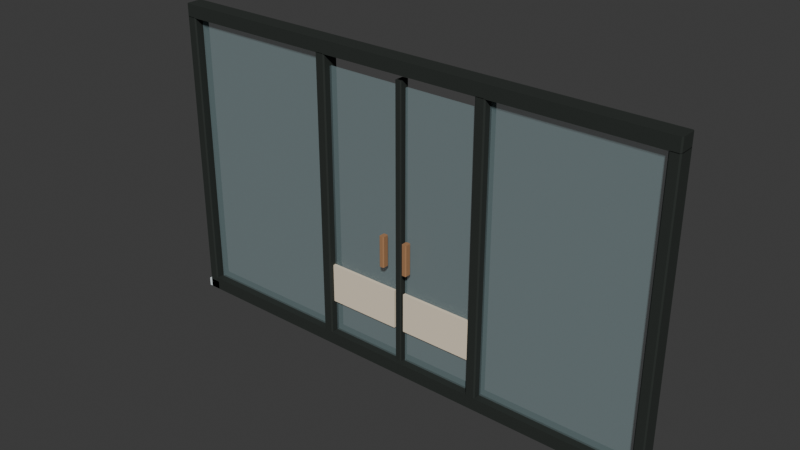 # Source: gh_glass_partition_v01.blend  (saved by Blender 5.2.44; exported with 4.5.12 LTS)
import bpy
from mathutils import Matrix  # noqa: F401  (used for matrix-valued properties, if any)

bpy.ops.wm.read_factory_settings(use_empty=True)
scene = bpy.context.scene
scene.name = 'Scene'

# ---- collections
col_collection = bpy.data.collections.new('Collection'); scene.collection.children.link(col_collection)

# ---- images (referenced by path relative to the original .blend; pixels are not part of the script)
import os
ASSET_DIR = os.environ.get("B2B_ASSET_DIR", "")  # directory of the original .blend (textures are referenced by path, not embedded)
HERE = os.path.dirname(os.path.abspath(__file__))  # packed textures are extracted next to this script under _unpacked/

def load_image(name, relpath, width, height, colorspace="sRGB"):
    """Load a texture the original file referenced (path relative to the .blend, or extracted next to this script)."""
    p = next((c for c in (os.path.join(HERE, relpath), os.path.join(ASSET_DIR, relpath)) if relpath and os.path.exists(c)), "")
    if p:
        img = bpy.data.images.load(p, check_existing=True)
        img.name = name
    else:  # same state as the original file: an image datablock whose file is absent (Cycles renders it pink)
        img = bpy.data.images.new(name, width, height)
        img.source = "FILE"
        img.filepath = "//" + (relpath or name)
    img.colorspace_settings.name = colorspace
    return img
img_github_architecture_palette_png = load_image('github_architecture_palette.png', '_unpacked/github_architecture_palette.639528c4.png', 64, 4, 'sRGB')

# ---- materials (node trees are filled in below, after node groups)
mat_github_architecture_palette = bpy.data.materials.new('github_architecture_palette')
mat_clear_architectural_glazing = bpy.data.materials.new('clear_architectural_glazing')
mat_clear_architectural_glazing.use_backface_culling = True

# ---- material node trees
mat_github_architecture_palette.use_nodes = True; mat_github_architecture_palette.node_tree.nodes.clear()
_N = mat_github_architecture_palette.node_tree.nodes; _L = mat_github_architecture_palette.node_tree.links
n0 = _N.new('ShaderNodeBsdfPrincipled'); n0.name = 'Principled BSDF'; n0.location = (-200, 100)
n0.inputs[2].default_value = 0.82
n0.inputs[10].default_value = 0.005
n1 = _N.new('ShaderNodeOutputMaterial'); n1.name = 'Material Output'; n1.location = (200, 100)
n2 = _N.new('ShaderNodeTexImage'); n2.name = 'Image Texture'; n2.location = (0, 0)
n2.image = img_github_architecture_palette_png
n2.interpolation = 'Closest'
_L.new(n0.outputs[0], n1.inputs[0])
_L.new(n2.outputs[0], n0.inputs[0])
n1.is_active_output = True
mat_clear_architectural_glazing.use_nodes = True; mat_clear_architectural_glazing.node_tree.nodes.clear()
_N = mat_clear_architectural_glazing.node_tree.nodes; _L = mat_clear_architectural_glazing.node_tree.links
n0 = _N.new('ShaderNodeBsdfPrincipled'); n0.name = 'Principled BSDF'; n0.location = (-200, 100)
n0.inputs[0].default_value = (0.55, 0.78, 0.82, 0.12)
n0.inputs[2].default_value = 0.32
n0.inputs[4].default_value = 0.12
n0.inputs[10].default_value = 0.005
n1 = _N.new('ShaderNodeOutputMaterial'); n1.name = 'Material Output'; n1.location = (200, 100)
_L.new(n0.outputs[0], n1.inputs[0])
n1.is_active_output = True

# ---- world
world_world = bpy.data.worlds.new('World'); scene.world = world_world
world_world.use_nodes = True; world_world.node_tree.nodes.clear()
_N = world_world.node_tree.nodes; _L = world_world.node_tree.links
n0 = _N.new('ShaderNodeOutputWorld'); n0.name = 'World Output'; n0.location = (200, 100)
n1 = _N.new('ShaderNodeBackground'); n1.name = 'Background'; n1.location = (-200, 100)
n1.inputs[0].default_value = (0.05088, 0.05088, 0.05088, 1.0)
_L.new(n1.outputs[0], n0.inputs[0])
n0.is_active_output = True
world_world.color = (0.05088, 0.05088, 0.05088)
world_world.sun_shadow_jitter_overblur = 0.0

# ---- meshes
me_partition = bpy.data.meshes.new('partition')
me_partition.from_pydata([(-2.986, 0.1, 0.15), (-2.894, 0.1, 0.15), (-2.88, 0.086, 0.15), (-2.88, -0.086, 0.15), (-2.894, -0.1, 0.15), (-2.986, -0.1, 0.15), (-3.0, -0.086, 0.15), (-3.0, 0.086, 0.15), (-2.986, 0.1, 3.45), (-2.894, 0.1, 3.45), (-2.88, 0.086, 3.45), (-2.88, -0.086, 3.45), (-2.894, -0.1, 3.45), (-2.986, -0.1, 3.45), (-3.0, -0.086, 3.45), (-3.0, 0.086, 3.45), (-1.046, 0.1, 0.15), (-0.954, 0.1, 0.15), (-0.94, 0.086, 0.15), (-0.94, -0.086, 0.15), (-0.954, -0.1, 0.15), (-1.046, -0.1, 0.15), (-1.06, -0.086, 0.15), (-1.06, 0.086, 0.15), (-1.046, 0.1, 3.45), (-0.954, 0.1, 3.45), (-0.94, 0.086, 3.45), (-0.94, -0.086, 3.45), (-0.954, -0.1, 3.45), (-1.046, -0.1, 3.45), (-1.06, -0.086, 3.45), (-1.06, 0.086, 3.45), (0.954, 0.1, 0.15), (1.046, 0.1, 0.15), (1.06, 0.086, 0.15), (1.06, -0.086, 0.15), (1.046, -0.1, 0.15), (0.954, -0.1, 0.15), (0.94, -0.086, 0.15), (0.94, 0.086, 0.15), (0.954, 0.1, 3.45), (1.046, 0.1, 3.45), (1.06, 0.086, 3.45), (1.06, -0.086, 3.45), (1.046, -0.1, 3.45), (0.954, -0.1, 3.45), (0.94, -0.086, 3.45), (0.94, 0.086, 3.45), (2.894, 0.1, 0.15), (2.986, 0.1, 0.15), (3.0, 0.086, 0.15), (3.0, -0.086, 0.15), (2.986, -0.1, 0.15), (2.894, -0.1, 0.15), (2.88, -0.086, 0.15), (2.88, 0.086, 0.15), (2.894, 0.1, 3.45), (2.986, 0.1, 3.45), (3.0, 0.086, 3.45), (3.0, -0.086, 3.45), (2.986, -0.1, 3.45), (2.894, -0.1, 3.45), (2.88, -0.086, 3.45), (2.88, 0.086, 3.45), (-2.986, 0.1, 0.0), (2.986, 0.1, 0.0), (3.0, 0.086, 0.0), (3.0, -0.086, 0.0), (2.986, -0.1, 0.0), (-2.986, -0.1, 0.0), (-3.0, -0.086, 0.0), (-3.0, 0.086, 0.0), (-2.986, 0.1, 0.15), (2.986, 0.1, 0.15), (3.0, 0.086, 0.15), (3.0, -0.086, 0.15), (2.986, -0.1, 0.15), (-2.986, -0.1, 0.15), (-3.0, -0.086, 0.15), (-3.0, 0.086, 0.15), (-2.986, 0.1, 3.445), (2.986, 0.1, 3.445), (3.0, 0.086, 3.445), (3.0, -0.086, 3.445), (2.986, -0.1, 3.445), (-2.986, -0.1, 3.445), (-3.0, -0.086, 3.445), (-3.0, 0.086, 3.445), (-2.986, 0.1, 3.595), (2.986, 0.1, 3.595), (3.0, 0.086, 3.595), (3.0, -0.086, 3.595), (2.986, -0.1, 3.595), (-2.986, -0.1, 3.595), (-3.0, -0.086, 3.595), (-3.0, 0.086, 3.595), (-2.86, 0.0125, 0.125), (-1.06, 0.0125, 0.125), (-1.06, -0.0125, 0.125), (-2.86, -0.0125, 0.125), (-2.86, 0.0125, 3.475), (-1.06, 0.0125, 3.475), (-1.06, -0.0125, 3.475), (-2.86, -0.0125, 3.475), (1.06, 0.0125, 0.125), (2.86, 0.0125, 0.125), (2.86, -0.0125, 0.125), (1.06, -0.0125, 0.125), (1.06, 0.0125, 3.475), (2.86, 0.0125, 3.475), (2.86, -0.0125, 3.475), (1.06, -0.0125, 3.475), (-0.94, 0.0125, 0.14), (-0.06, 0.0125, 0.14), (-0.06, -0.0125, 0.14), (-0.94, -0.0125, 0.14), (-0.94, 0.0125, 3.3), (-0.06, 0.0125, 3.3), (-0.06, -0.0125, 3.3), (-0.94, -0.0125, 3.3), (-0.94, -0.0125, 0.54), (-0.06, -0.0125, 0.54), (-0.06, -0.0475, 0.54), (-0.94, -0.0475, 0.54), (-0.94, -0.0125, 1.0), (-0.06, -0.0125, 1.0), (-0.06, -0.0475, 1.0), (-0.94, -0.0475, 1.0), (0.06, 0.0125, 0.14), (0.94, 0.0125, 0.14), (0.94, -0.0125, 0.14), (0.06, -0.0125, 0.14), (0.06, 0.0125, 3.3), (0.94, 0.0125, 3.3), (0.94, -0.0125, 3.3), (0.06, -0.0125, 3.3), (0.06, -0.0125, 0.54), (0.94, -0.0125, 0.54), (0.94, -0.0475, 0.54), (0.06, -0.0475, 0.54), (0.06, -0.0125, 1.0), (0.94, -0.0125, 1.0), (0.94, -0.0475, 1.0), (0.06, -0.0475, 1.0), (-0.0275, 0.06, 0.07), (0.0275, 0.06, 0.07), (0.0375, 0.05, 0.07), (0.0375, -0.05, 0.07), (0.0275, -0.06, 0.07), (-0.0275, -0.06, 0.07), (-0.0375, -0.05, 0.07), (-0.0375, 0.05, 0.07), (-0.0275, 0.06, 3.37), (0.0275, 0.06, 3.37), (0.0375, 0.05, 3.37), (0.0375, -0.05, 3.37), (0.0275, -0.06, 3.37), (-0.0275, -0.06, 3.37), (-0.0375, -0.05, 3.37), (-0.0375, 0.05, 3.37), (-0.17, -0.07, 1.3), (-0.13, -0.07, 1.3), (-0.12, -0.08, 1.3), (-0.12, -0.14, 1.3), (-0.13, -0.15, 1.3), (-0.17, -0.15, 1.3), (-0.18, -0.14, 1.3), (-0.18, -0.08, 1.3), (-0.17, -0.07, 1.66), (-0.13, -0.07, 1.66), (-0.12, -0.08, 1.66), (-0.12, -0.14, 1.66), (-0.13, -0.15, 1.66), (-0.17, -0.15, 1.66), (-0.18, -0.14, 1.66), (-0.18, -0.08, 1.66), (0.13, -0.07, 1.3), (0.17, -0.07, 1.3), (0.18, -0.08, 1.3), (0.18, -0.14, 1.3), (0.17, -0.15, 1.3), (0.13, -0.15, 1.3), (0.12, -0.14, 1.3), (0.12, -0.08, 1.3), (0.13, -0.07, 1.66), (0.17, -0.07, 1.66), (0.18, -0.08, 1.66), (0.18, -0.14, 1.66), (0.17, -0.15, 1.66), (0.13, -0.15, 1.66), (0.12, -0.14, 1.66), (0.12, -0.08, 1.66), (-3.02, 0.1, 0.0), (-2.86, 0.1, 0.0), (-2.86, -0.1, 0.0), (-3.02, -0.1, 0.0), (-3.02, 0.1, 0.1), (-2.86, 0.1, 0.1), (-2.86, -0.1, 0.1), (-3.02, -0.1, 0.1), (2.86, 0.1, 0.0), (3.02, 0.1, 0.0), (3.02, -0.1, 0.0), (2.86, -0.1, 0.0), (2.86, 0.1, 0.1), (3.02, 0.1, 0.1), (3.02, -0.1, 0.1), (2.86, -0.1, 0.1)], [], [(7, 0, 1, 2, 3, 4, 5, 6), (8, 15, 14, 13, 12, 11, 10, 9), (0, 8, 9, 1), (1, 9, 10, 2), (2, 10, 11, 3), (3, 11, 12, 4), (4, 12, 13, 5), (5, 13, 14, 6), (6, 14, 15, 7), (7, 15, 8, 0), (23, 16, 17, 18, 19, 20, 21, 22), (24, 31, 30, 29, 28, 27, 26, 25), (16, 24, 25, 17), (17, 25, 26, 18), (18, 26, 27, 19), (19, 27, 28, 20), (20, 28, 29, 21), (21, 29, 30, 22), (22, 30, 31, 23), (23, 31, 24, 16), (39, 32, 33, 34, 35, 36, 37, 38), (40, 47, 46, 45, 44, 43, 42, 41), (32, 40, 41, 33), (33, 41, 42, 34), (34, 42, 43, 35), (35, 43, 44, 36), (36, 44, 45, 37), (37, 45, 46, 38), (38, 46, 47, 39), (39, 47, 40, 32), (55, 48, 49, 50, 51, 52, 53, 54), (56, 63, 62, 61, 60, 59, 58, 57), (48, 56, 57, 49), (49, 57, 58, 50), (50, 58, 59, 51), (51, 59, 60, 52), (52, 60, 61, 53), (53, 61, 62, 54), (54, 62, 63, 55), (55, 63, 56, 48), (71, 64, 65, 66, 67, 68, 69, 70), (72, 79, 78, 77, 76, 75, 74, 73), (64, 72, 73, 65), (65, 73, 74, 66), (66, 74, 75, 67), (67, 75, 76, 68), (68, 76, 77, 69), (69, 77, 78, 70), (70, 78, 79, 71), (71, 79, 72, 64), (87, 80, 81, 82, 83, 84, 85, 86), (88, 95, 94, 93, 92, 91, 90, 89), (80, 88, 89, 81), (81, 89, 90, 82), (82, 90, 91, 83), (83, 91, 92, 84), (84, 92, 93, 85), (85, 93, 94, 86), (86, 94, 95, 87), (87, 95, 88, 80), (99, 96, 97, 98), (100, 103, 102, 101), (96, 100, 101, 97), (97, 101, 102, 98), (98, 102, 103, 99), (99, 103, 100, 96), (107, 104, 105, 106), (108, 111, 110, 109), (104, 108, 109, 105), (105, 109, 110, 106), (106, 110, 111, 107), (107, 111, 108, 104), (115, 112, 113, 114), (116, 119, 118, 117), (112, 116, 117, 113), (113, 117, 118, 114), (114, 118, 119, 115), (115, 119, 116, 112), (123, 120, 121, 122), (124, 127, 126, 125), (120, 124, 125, 121), (121, 125, 126, 122), (122, 126, 127, 123), (123, 127, 124, 120), (131, 128, 129, 130), (132, 135, 134, 133), (128, 132, 133, 129), (129, 133, 134, 130), (130, 134, 135, 131), (131, 135, 132, 128), (139, 136, 137, 138), (140, 143, 142, 141), (136, 140, 141, 137), (137, 141, 142, 138), (138, 142, 143, 139), (139, 143, 140, 136), (151, 144, 145, 146, 147, 148, 149, 150), (152, 159, 158, 157, 156, 155, 154, 153), (144, 152, 153, 145), (145, 153, 154, 146), (146, 154, 155, 147), (147, 155, 156, 148), (148, 156, 157, 149), (149, 157, 158, 150), (150, 158, 159, 151), (151, 159, 152, 144), (167, 160, 161, 162, 163, 164, 165, 166), (168, 175, 174, 173, 172, 171, 170, 169), (160, 168, 169, 161), (161, 169, 170, 162), (162, 170, 171, 163), (163, 171, 172, 164), (164, 172, 173, 165), (165, 173, 174, 166), (166, 174, 175, 167), (167, 175, 168, 160), (183, 176, 177, 178, 179, 180, 181, 182), (184, 191, 190, 189, 188, 187, 186, 185), (176, 184, 185, 177), (177, 185, 186, 178), (178, 186, 187, 179), (179, 187, 188, 180), (180, 188, 189, 181), (181, 189, 190, 182), (182, 190, 191, 183), (183, 191, 184, 176), (195, 192, 193, 194), (196, 199, 198, 197), (192, 196, 197, 193), (193, 197, 198, 194), (194, 198, 199, 195), (195, 199, 196, 192), (203, 200, 201, 202), (204, 207, 206, 205), (200, 204, 205, 201), (201, 205, 206, 202), (202, 206, 207, 203), (203, 207, 204, 200)])
me_partition.polygons.foreach_set('material_index', [0, 0, 0, 0, 0, 0, 0, 0, 0, 0, 0, 0, 0, 0, 0, 0, 0, 0, 0, 0, 0, 0, 0, 0, 0, 0, 0, 0, 0, 0, 0, 0, 0, 0, 0, 0, 0, 0, 0, 0, 0, 0, 0, 0, 0, 0, 0, 0, 0, 0, 0, 0, 0, 0, 0, 0, 0, 0, 0, 0, 1, 1, 1, 1, 1, 1, 1, 1, 1, 1, 1, 1, 1, 1, 1, 1, 1, 1, 0, 0, 0, 0, 0, 0, 1, 1, 1, 1, 1, 1, 0, 0, 0, 0, 0, 0, 0, 0, 0, 0, 0, 0, 0, 0, 0, 0, 0, 0, 0, 0, 0, 0, 0, 0, 0, 0, 0, 0, 0, 0, 0, 0, 0, 0, 0, 0, 0, 0, 0, 0, 0, 0, 0, 0, 0, 0, 0, 0])
_uv = me_partition.uv_layers.new(name='Palette')
_uv.uv.foreach_set('vector', [0.2188, 0.5, 0.2188, 0.5, 0.2188, 0.5, 0.2188, 0.5, 0.2188, 0.5, 0.2188, 0.5, 0.2188, 0.5, 0.2188, 0.5, 0.2188, 0.5, 0.2188, 0.5, 0.2188, 0.5, 0.2188, 0.5, 0.2188, 0.5, 0.2188, 0.5, 0.2188, 0.5, 0.2188, 0.5, 0.2188, 0.5, 0.2188, 0.5, 0.2188, 0.5, 0.2188, 0.5, 0.2188, 0.5, 0.2188, 0.5, 0.2188, 0.5, 0.2188, 0.5, 0.2188, 0.5, 0.2188, 0.5, 0.2188, 0.5, 0.2188, 0.5, 0.2188, 0.5, 0.2188, 0.5, 0.2188, 0.5, 0.2188, 0.5, 0.2188, 0.5, 0.2188, 0.5, 0.2188, 0.5, 0.2188, 0.5, 0.2188, 0.5, 0.2188, 0.5, 0.2188, 0.5, 0.2188, 0.5, 0.2188, 0.5, 0.2188, 0.5, 0.2188, 0.5, 0.2188, 0.5, 0.2188, 0.5, 0.2188, 0.5, 0.2188, 0.5, 0.2188, 0.5, 0.2188, 0.5, 0.2188, 0.5, 0.2188, 0.5, 0.2188, 0.5, 0.2188, 0.5, 0.2188, 0.5, 0.2188, 0.5, 0.2188, 0.5, 0.2188, 0.5, 0.2188, 0.5, 0.2188, 0.5, 0.2188, 0.5, 0.2188, 0.5, 0.2188, 0.5, 0.2188, 0.5, 0.2188, 0.5, 0.2188, 0.5, 0.2188, 0.5, 0.2188, 0.5, 0.2188, 0.5, 0.2188, 0.5, 0.2188, 0.5, 0.2188, 0.5, 0.2188, 0.5, 0.2188, 0.5, 0.2188, 0.5, 0.2188, 0.5, 0.2188, 0.5, 0.2188, 0.5, 0.2188, 0.5, 0.2188, 0.5, 0.2188, 0.5, 0.2188, 0.5, 0.2188, 0.5, 0.2188, 0.5, 0.2188, 0.5, 0.2188, 0.5, 0.2188, 0.5, 0.2188, 0.5, 0.2188, 0.5, 0.2188, 0.5, 0.2188, 0.5, 0.2188, 0.5, 0.2188, 0.5, 0.2188, 0.5, 0.2188, 0.5, 0.2188, 0.5, 0.2188, 0.5, 0.2188, 0.5, 0.2188, 0.5, 0.2188, 0.5, 0.2188, 0.5, 0.2188, 0.5, 0.2188, 0.5, 0.2188, 0.5, 0.2188, 0.5, 0.2188, 0.5, 0.2188, 0.5, 0.2188, 0.5, 0.2188, 0.5, 0.2188, 0.5, 0.2188, 0.5, 0.2188, 0.5, 0.2188, 0.5, 0.2188, 0.5, 0.2188, 0.5, 0.2188, 0.5, 0.2188, 0.5, 0.2188, 0.5, 0.2188, 0.5, 0.2188, 0.5, 0.2188, 0.5, 0.2188, 0.5, 0.2188, 0.5, 0.2188, 0.5, 0.2188, 0.5, 0.2188, 0.5, 0.2188, 0.5, 0.2188, 0.5, 0.2188, 0.5, 0.2188, 0.5, 0.2188, 0.5, 0.2188, 0.5, 0.2188, 0.5, 0.2188, 0.5, 0.2188, 0.5, 0.2188, 0.5, 0.2188, 0.5, 0.2188, 0.5, 0.2188, 0.5, 0.2188, 0.5, 0.2188, 0.5, 0.2188, 0.5, 0.2188, 0.5, 0.2188, 0.5, 0.2188, 0.5, 0.2188, 0.5, 0.2188, 0.5, 0.2188, 0.5, 0.2188, 0.5, 0.2188, 0.5, 0.2188, 0.5, 0.2188, 0.5, 0.2188, 0.5, 0.2188, 0.5, 0.2188, 0.5, 0.2188, 0.5, 0.2188, 0.5, 0.2188, 0.5, 0.2188, 0.5, 0.2188, 0.5, 0.2188, 0.5, 0.2188, 0.5, 0.2188, 0.5, 0.2188, 0.5, 0.2188, 0.5, 0.2188, 0.5, 0.2188, 0.5, 0.2188, 0.5, 0.2188, 0.5, 0.2188, 0.5, 0.2188, 0.5, 0.2188, 0.5, 0.2188, 0.5, 0.2188, 0.5, 0.2188, 0.5, 0.2188, 0.5, 0.2188, 0.5, 0.2188, 0.5, 0.2188, 0.5, 0.2188, 0.5, 0.2188, 0.5, 0.2188, 0.5, 0.2188, 0.5, 0.2188, 0.5, 0.2188, 0.5, 0.2188, 0.5, 0.2188, 0.5, 0.2188, 0.5, 0.2188, 0.5, 0.2188, 0.5, 0.2188, 0.5, 0.2188, 0.5, 0.2188, 0.5, 0.2188, 0.5, 0.2188, 0.5, 0.2188, 0.5, 0.2188, 0.5, 0.2188, 0.5, 0.2188, 0.5, 0.2188, 0.5, 0.2188, 0.5, 0.2188, 0.5, 0.2188, 0.5, 0.2188, 0.5, 0.2188, 0.5, 0.2188, 0.5, 0.2188, 0.5, 0.2188, 0.5, 0.2188, 0.5, 0.2188, 0.5, 0.2188, 0.5, 0.2188, 0.5, 0.2188, 0.5, 0.2188, 0.5, 0.2188, 0.5, 0.2188, 0.5, 0.2188, 0.5, 0.2188, 0.5, 0.2188, 0.5, 0.2188, 0.5, 0.2188, 0.5, 0.2188, 0.5, 0.2188, 0.5, 0.2188, 0.5, 0.2188, 0.5, 0.2188, 0.5, 0.2188, 0.5, 0.2188, 0.5, 0.2188, 0.5, 0.2188, 0.5, 0.2188, 0.5, 0.2188, 0.5, 0.2188, 0.5, 0.2188, 0.5, 0.2188, 0.5, 0.2188, 0.5, 0.2188, 0.5, 0.2188, 0.5, 0.2188, 0.5, 0.2188, 0.5, 0.2188, 0.5, 0.2188, 0.5, 0.2188, 0.5, 0.2188, 0.5, 0.2188, 0.5, 0.2188, 0.5, 0.2188, 0.5, 0.2188, 0.5, 0.2188, 0.5, 0.2188, 0.5, 0.2188, 0.5, 0.2188, 0.5, 0.2188, 0.5, 0.2188, 0.5, 0.2188, 0.5, 0.2188, 0.5, 0.2188, 0.5, 0.2188, 0.5, 0.2188, 0.5, 0.2188, 0.5, 0.2188, 0.5, 0.2188, 0.5, 0.2188, 0.5, 0.2188, 0.5, 0.2188, 0.5, 0.2188, 0.5, 0.2188, 0.5, 0.2188, 0.5, 0.2188, 0.5, 0.2188, 0.5, 0.2188, 0.5, 0.2188, 0.5, 0.2188, 0.5, 0.2188, 0.5, 0.2188, 0.5, 0.2188, 0.5, 0.2188, 0.5, 0.2188, 0.5, 0.2188, 0.5, 0.2188, 0.5, 0.2188, 0.5, 0.2188, 0.5, 0.2188, 0.5, 0.2188, 0.5, 0.2188, 0.5, 0.2188, 0.5, 0.2188, 0.5, 0.2188, 0.5, 0.2188, 0.5, 0.5, 0.5, 0.5, 0.5, 0.5, 0.5, 0.5, 0.5, 0.5, 0.5, 0.5, 0.5, 0.5, 0.5, 0.5, 0.5, 0.5, 0.5, 0.5, 0.5, 0.5, 0.5, 0.5, 0.5, 0.5, 0.5, 0.5, 0.5, 0.5, 0.5, 0.5, 0.5, 0.5, 0.5, 0.5, 0.5, 0.5, 0.5, 0.5, 0.5, 0.5, 0.5, 0.5, 0.5, 0.5, 0.5, 0.5, 0.5, 0.5, 0.5, 0.5, 0.5, 0.5, 0.5, 0.5, 0.5, 0.5, 0.5, 0.5, 0.5, 0.5, 0.5, 0.5, 0.5, 0.5, 0.5, 0.5, 0.5, 0.5, 0.5, 0.5, 0.5, 0.5, 0.5, 0.5, 0.5, 0.5, 0.5, 0.5, 0.5, 0.5, 0.5, 0.5, 0.5, 0.5, 0.5, 0.5, 0.5, 0.5, 0.5, 0.5, 0.5, 0.5, 0.5, 0.5, 0.5, 0.5, 0.5, 0.5, 0.5, 0.5, 0.5, 0.5, 0.5, 0.5, 0.5, 0.5, 0.5, 0.5, 0.5, 0.5, 0.5, 0.5, 0.5, 0.5, 0.5, 0.5, 0.5, 0.5, 0.5, 0.5, 0.5, 0.5, 0.5, 0.5, 0.5, 0.5, 0.5, 0.5, 0.5, 0.5, 0.5, 0.5, 0.5, 0.5, 0.5, 0.5, 0.5, 0.5, 0.5, 0.5, 0.5, 0.5, 0.5, 0.7188, 0.5, 0.7188, 0.5, 0.7188, 0.5, 0.7188, 0.5, 0.7188, 0.5, 0.7188, 0.5, 0.7188, 0.5, 0.7188, 0.5, 0.7188, 0.5, 0.7188, 0.5, 0.7188, 0.5, 0.7188, 0.5, 0.7188, 0.5, 0.7188, 0.5, 0.7188, 0.5, 0.7188, 0.5, 0.7188, 0.5, 0.7188, 0.5, 0.7188, 0.5, 0.7188, 0.5, 0.7188, 0.5, 0.7188, 0.5, 0.7188, 0.5, 0.7188, 0.5, 0.5, 0.5, 0.5, 0.5, 0.5, 0.5, 0.5, 0.5, 0.5, 0.5, 0.5, 0.5, 0.5, 0.5, 0.5, 0.5, 0.5, 0.5, 0.5, 0.5, 0.5, 0.5, 0.5, 0.5, 0.5, 0.5, 0.5, 0.5, 0.5, 0.5, 0.5, 0.5, 0.5, 0.5, 0.5, 0.5, 0.5, 0.5, 0.5, 0.5, 0.5, 0.5, 0.5, 0.5, 0.5, 0.5, 0.5, 0.5, 0.7188, 0.5, 0.7188, 0.5, 0.7188, 0.5, 0.7188, 0.5, 0.7188, 0.5, 0.7188, 0.5, 0.7188, 0.5, 0.7188, 0.5, 0.7188, 0.5, 0.7188, 0.5, 0.7188, 0.5, 0.7188, 0.5, 0.7188, 0.5, 0.7188, 0.5, 0.7188, 0.5, 0.7188, 0.5, 0.7188, 0.5, 0.7188, 0.5, 0.7188, 0.5, 0.7188, 0.5, 0.7188, 0.5, 0.7188, 0.5, 0.7188, 0.5, 0.7188, 0.5, 0.2188, 0.5, 0.2188, 0.5, 0.2188, 0.5, 0.2188, 0.5, 0.2188, 0.5, 0.2188, 0.5, 0.2188, 0.5, 0.2188, 0.5, 0.2188, 0.5, 0.2188, 0.5, 0.2188, 0.5, 0.2188, 0.5, 0.2188, 0.5, 0.2188, 0.5, 0.2188, 0.5, 0.2188, 0.5, 0.2188, 0.5, 0.2188, 0.5, 0.2188, 0.5, 0.2188, 0.5, 0.2188, 0.5, 0.2188, 0.5, 0.2188, 0.5, 0.2188, 0.5, 0.2188, 0.5, 0.2188, 0.5, 0.2188, 0.5, 0.2188, 0.5, 0.2188, 0.5, 0.2188, 0.5, 0.2188, 0.5, 0.2188, 0.5, 0.2188, 0.5, 0.2188, 0.5, 0.2188, 0.5, 0.2188, 0.5, 0.2188, 0.5, 0.2188, 0.5, 0.2188, 0.5, 0.2188, 0.5, 0.2188, 0.5, 0.2188, 0.5, 0.2188, 0.5, 0.2188, 0.5, 0.2188, 0.5, 0.2188, 0.5, 0.2188, 0.5, 0.2188, 0.5, 0.2812, 0.5, 0.2812, 0.5, 0.2812, 0.5, 0.2812, 0.5, 0.2812, 0.5, 0.2812, 0.5, 0.2812, 0.5, 0.2812, 0.5, 0.2812, 0.5, 0.2812, 0.5, 0.2812, 0.5, 0.2812, 0.5, 0.2812, 0.5, 0.2812, 0.5, 0.2812, 0.5, 0.2812, 0.5, 0.2812, 0.5, 0.2812, 0.5, 0.2812, 0.5, 0.2812, 0.5, 0.2812, 0.5, 0.2812, 0.5, 0.2812, 0.5, 0.2812, 0.5, 0.2812, 0.5, 0.2812, 0.5, 0.2812, 0.5, 0.2812, 0.5, 0.2812, 0.5, 0.2812, 0.5, 0.2812, 0.5, 0.2812, 0.5, 0.2812, 0.5, 0.2812, 0.5, 0.2812, 0.5, 0.2812, 0.5, 0.2812, 0.5, 0.2812, 0.5, 0.2812, 0.5, 0.2812, 0.5, 0.2812, 0.5, 0.2812, 0.5, 0.2812, 0.5, 0.2812, 0.5, 0.2812, 0.5, 0.2812, 0.5, 0.2812, 0.5, 0.2812, 0.5, 0.2812, 0.5, 0.2812, 0.5, 0.2812, 0.5, 0.2812, 0.5, 0.2812, 0.5, 0.2812, 0.5, 0.2812, 0.5, 0.2812, 0.5, 0.2812, 0.5, 0.2812, 0.5, 0.2812, 0.5, 0.2812, 0.5, 0.2812, 0.5, 0.2812, 0.5, 0.2812, 0.5, 0.2812, 0.5, 0.2812, 0.5, 0.2812, 0.5, 0.2812, 0.5, 0.2812, 0.5, 0.2812, 0.5, 0.2812, 0.5, 0.2812, 0.5, 0.2812, 0.5, 0.2812, 0.5, 0.2812, 0.5, 0.2812, 0.5, 0.2812, 0.5, 0.2812, 0.5, 0.2812, 0.5, 0.2812, 0.5, 0.2812, 0.5, 0.2812, 0.5, 0.2812, 0.5, 0.2812, 0.5, 0.2812, 0.5, 0.2812, 0.5, 0.2812, 0.5, 0.2812, 0.5, 0.2812, 0.5, 0.2812, 0.5, 0.2812, 0.5, 0.2812, 0.5, 0.2812, 0.5, 0.2812, 0.5, 0.2812, 0.5, 0.2812, 0.5, 0.2812, 0.5, 0.09375, 0.5, 0.09375, 0.5, 0.09375, 0.5, 0.09375, 0.5, 0.09375, 0.5, 0.09375, 0.5, 0.09375, 0.5, 0.09375, 0.5, 0.09375, 0.5, 0.09375, 0.5, 0.09375, 0.5, 0.09375, 0.5, 0.09375, 0.5, 0.09375, 0.5, 0.09375, 0.5, 0.09375, 0.5, 0.09375, 0.5, 0.09375, 0.5, 0.09375, 0.5, 0.09375, 0.5, 0.09375, 0.5, 0.09375, 0.5, 0.09375, 0.5, 0.09375, 0.5, 0.09375, 0.5, 0.09375, 0.5, 0.09375, 0.5, 0.09375, 0.5, 0.09375, 0.5, 0.09375, 0.5, 0.09375, 0.5, 0.09375, 0.5, 0.09375, 0.5, 0.09375, 0.5, 0.09375, 0.5, 0.09375, 0.5, 0.09375, 0.5, 0.09375, 0.5, 0.09375, 0.5, 0.09375, 0.5, 0.09375, 0.5, 0.09375, 0.5, 0.09375, 0.5, 0.09375, 0.5, 0.09375, 0.5, 0.09375, 0.5, 0.09375, 0.5, 0.09375, 0.5])
me_partition.materials.append(mat_github_architecture_palette)
me_partition.materials.append(mat_clear_architectural_glazing)
me_partition.update()

# ---- objects
ob_root = bpy.data.objects.new('root', None)
ob_partition = bpy.data.objects.new('partition', me_partition)

# ---- transforms, parenting, visibility, modifiers, constraints
ob_root.location = (0.0, 0.0, 0.0)
ob_partition.parent = ob_root
ob_partition.location = (0.0, 0.0, 0.0)

# ---- collection membership
scene.collection.objects.link(ob_root)
scene.collection.objects.link(ob_partition)

# ---- scene / render settings (as saved in the file)
scene.frame_start = 1; scene.frame_end = 250; scene.frame_set(0)
scene.render.engine = 'BLENDER_EEVEE_NEXT'
scene.render.bake_bias = 0.0
scene.render.bake_samples = 0
scene.render.compositor_device = 'GPU'
scene.eevee.use_volume_custom_range = False
scene.eevee.fast_gi_thickness_near = 0.1
scene.eevee.fast_gi_thickness_far = 0.0
scene.eevee.ray_tracing_options.screen_trace_thickness = 0.1
bpy.context.view_layer.update()

# ---- added for rendering (the .blend has no active camera and no usable light): camera, sun
cam_auto = bpy.data.cameras.new('AutoCamera')
cam_auto.lens = 50.0
cam_auto.sensor_width = 36.0
cam_auto.clip_end = 1000.0
ob_auto_camera = bpy.data.objects.new('AutoCamera', cam_auto)
scene.collection.objects.link(ob_auto_camera)
ob_auto_camera.location = (6.50744, -7.83392, 7.00345)
ob_auto_camera.rotation_euler = (1.09748, -7.21219e-08, 0.694738)
scene.camera = ob_auto_camera
light_auto_sun = bpy.data.lights.new('AutoSun', 'SUN')
light_auto_sun.energy = 3.0
light_auto_sun.angle = 0.0523599
ob_auto_sun = bpy.data.objects.new('AutoSun', light_auto_sun)
scene.collection.objects.link(ob_auto_sun)
ob_auto_sun.rotation_euler = (0.872665, 0.174533, 0.523599)
bpy.context.view_layer.update()
